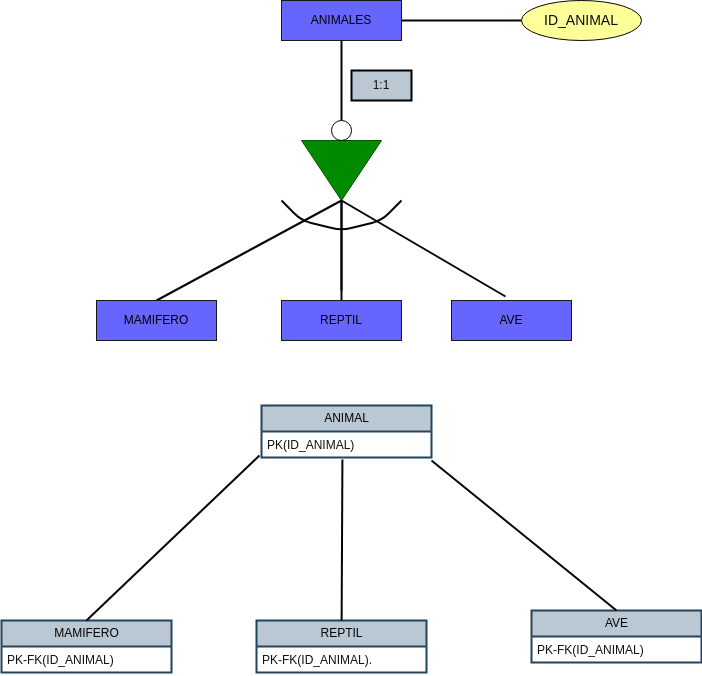

The diagram above was exported from draw.io. Its source (the exported page's mxGraphModel, read from the mxfile embedded in the PNG):
<mxGraphModel dx="1057" dy="764" grid="1" gridSize="10" guides="1" tooltips="1" connect="1" arrows="1" fold="1" page="1" pageScale="1" pageWidth="850" pageHeight="1100" background="#ffffff" math="0" shadow="0">
  <root>
    <mxCell id="0" />
    <mxCell id="1" parent="0" />
    <mxCell id="2" style="edgeStyle=none;html=1;entryX=0.5;entryY=0;entryDx=0;entryDy=0;strokeColor=#050505;strokeWidth=2;endArrow=none;endFill=0;" parent="1" source="4" target="6" edge="1">
      <mxGeometry relative="1" as="geometry" />
    </mxCell>
    <mxCell id="3" style="edgeStyle=none;html=1;entryX=0;entryY=0.5;entryDx=0;entryDy=0;strokeColor=#050505;strokeWidth=2;fontColor=#050505;endArrow=none;endFill=0;" parent="1" source="4" target="14" edge="1">
      <mxGeometry relative="1" as="geometry" />
    </mxCell>
    <mxCell id="4" value="ANIMALES" style="rounded=0;whiteSpace=wrap;html=1;fillStyle=auto;fillColor=#6666FF;strokeColor=#1b1818;" parent="1" vertex="1">
      <mxGeometry x="340" y="80" width="120" height="40" as="geometry" />
    </mxCell>
    <mxCell id="5" value="" style="triangle;whiteSpace=wrap;html=1;rotation=90;fillColor=#008a00;fontColor=#ffffff;strokeColor=#005700;" parent="1" vertex="1">
      <mxGeometry x="370" y="210" width="60" height="80" as="geometry" />
    </mxCell>
    <mxCell id="6" value="" style="ellipse;whiteSpace=wrap;html=1;aspect=fixed;" parent="1" vertex="1">
      <mxGeometry x="390" y="200" width="20" height="20" as="geometry" />
    </mxCell>
    <mxCell id="7" style="edgeStyle=none;html=1;entryX=1;entryY=0.5;entryDx=0;entryDy=0;endArrow=none;endFill=0;strokeColor=#050505;strokeWidth=2;exitX=0.5;exitY=0;exitDx=0;exitDy=0;" parent="1" source="15" target="5" edge="1">
      <mxGeometry relative="1" as="geometry">
        <mxPoint x="242.10312487106148" y="363.1036184889151" as="sourcePoint" />
      </mxGeometry>
    </mxCell>
    <mxCell id="8" style="edgeStyle=none;html=1;entryX=1;entryY=0.5;entryDx=0;entryDy=0;strokeColor=#050505;strokeWidth=2;endArrow=none;endFill=0;" parent="1" target="5" edge="1">
      <mxGeometry relative="1" as="geometry">
        <mxPoint x="400" y="370" as="sourcePoint" />
      </mxGeometry>
    </mxCell>
    <mxCell id="9" style="edgeStyle=none;html=1;entryX=1;entryY=0.5;entryDx=0;entryDy=0;strokeColor=#050505;strokeWidth=2;endArrow=none;endFill=0;exitX=0.45;exitY=-0.1;exitDx=0;exitDy=0;exitPerimeter=0;" parent="1" source="18" target="5" edge="1">
      <mxGeometry relative="1" as="geometry">
        <mxPoint x="566.7179882264861" y="363.35899411324317" as="sourcePoint" />
      </mxGeometry>
    </mxCell>
    <mxCell id="10" value="1:1" style="text;html=1;strokeColor=default;fillColor=#bac8d3;align=center;verticalAlign=middle;whiteSpace=wrap;rounded=0;shadow=0;sketch=0;strokeWidth=2;fontColor=#121212;" parent="1" vertex="1">
      <mxGeometry x="410" y="150" width="60" height="30" as="geometry" />
    </mxCell>
    <mxCell id="11" value="ANIMAL" style="swimlane;fontStyle=0;childLayout=stackLayout;horizontal=1;startSize=26;fillColor=#bac8d3;horizontalStack=0;resizeParent=1;resizeParentMax=0;resizeLast=0;collapsible=1;marginBottom=0;html=1;shadow=0;sketch=0;strokeColor=#23445d;strokeWidth=2;labelBackgroundColor=none;fontColor=#050505;" parent="1" vertex="1">
      <mxGeometry x="320" y="485" width="170" height="52" as="geometry" />
    </mxCell>
    <mxCell id="12" value="PK(ID_ANIMAL)" style="text;strokeColor=none;fillColor=none;align=left;verticalAlign=top;spacingLeft=4;spacingRight=4;overflow=hidden;rotatable=0;points=[[0,0.5],[1,0.5]];portConstraint=eastwest;whiteSpace=wrap;html=1;shadow=0;sketch=0;strokeWidth=2;fontColor=#121212;" parent="11" vertex="1">
      <mxGeometry y="26" width="170" height="26" as="geometry" />
    </mxCell>
    <mxCell id="13" value="" style="endArrow=none;html=1;strokeColor=#050505;strokeWidth=2;fontColor=#050505;" parent="1" edge="1">
      <mxGeometry width="50" height="50" relative="1" as="geometry">
        <mxPoint x="340" y="280" as="sourcePoint" />
        <mxPoint x="460" y="280" as="targetPoint" />
        <Array as="points">
          <mxPoint x="360" y="300" />
          <mxPoint x="400" y="310" />
          <mxPoint x="440" y="300" />
        </Array>
      </mxGeometry>
    </mxCell>
    <mxCell id="14" value="ID_ANIMAL" style="ellipse;whiteSpace=wrap;html=1;labelBackgroundColor=none;fillStyle=auto;strokeColor=#090707;fontSize=14;fontColor=#0c0c0e;fillColor=#FFFF99;" parent="1" vertex="1">
      <mxGeometry x="580" y="80" width="120" height="40" as="geometry" />
    </mxCell>
    <mxCell id="15" value="MAMIFERO" style="rounded=0;whiteSpace=wrap;html=1;fillStyle=auto;fillColor=#6666FF;strokeColor=#1b1818;" parent="1" vertex="1">
      <mxGeometry x="155" y="380" width="120" height="40" as="geometry" />
    </mxCell>
    <mxCell id="16" value="" style="edgeStyle=none;html=1;strokeColor=#050505;strokeWidth=2;fontColor=#050505;endArrow=none;endFill=0;" parent="1" source="17" target="5" edge="1">
      <mxGeometry relative="1" as="geometry" />
    </mxCell>
    <mxCell id="17" value="REPTIL" style="rounded=0;whiteSpace=wrap;html=1;fillStyle=auto;fillColor=#6666FF;strokeColor=#1b1818;" parent="1" vertex="1">
      <mxGeometry x="340" y="380" width="120" height="40" as="geometry" />
    </mxCell>
    <mxCell id="18" value="AVE" style="rounded=0;whiteSpace=wrap;html=1;fillStyle=auto;fillColor=#6666FF;strokeColor=#1b1818;" parent="1" vertex="1">
      <mxGeometry x="510" y="380" width="120" height="40" as="geometry" />
    </mxCell>
    <mxCell id="19" value="MAMIFERO" style="swimlane;fontStyle=0;childLayout=stackLayout;horizontal=1;startSize=26;fillColor=#bac8d3;horizontalStack=0;resizeParent=1;resizeParentMax=0;resizeLast=0;collapsible=1;marginBottom=0;html=1;shadow=0;sketch=0;strokeColor=#23445d;strokeWidth=2;labelBackgroundColor=none;fontColor=#050505;" parent="1" vertex="1">
      <mxGeometry x="60" y="700" width="170" height="52" as="geometry" />
    </mxCell>
    <mxCell id="20" value="PK-FK(ID_ANIMAL)" style="text;strokeColor=none;fillColor=none;align=left;verticalAlign=top;spacingLeft=4;spacingRight=4;overflow=hidden;rotatable=0;points=[[0,0.5],[1,0.5]];portConstraint=eastwest;whiteSpace=wrap;html=1;shadow=0;sketch=0;strokeWidth=2;fontColor=#121212;" parent="19" vertex="1">
      <mxGeometry y="26" width="170" height="26" as="geometry" />
    </mxCell>
    <mxCell id="21" value="REPTIL" style="swimlane;fontStyle=0;childLayout=stackLayout;horizontal=1;startSize=26;fillColor=#bac8d3;horizontalStack=0;resizeParent=1;resizeParentMax=0;resizeLast=0;collapsible=1;marginBottom=0;html=1;shadow=0;sketch=0;strokeColor=#23445d;strokeWidth=2;labelBackgroundColor=none;fontColor=#050505;" parent="1" vertex="1">
      <mxGeometry x="315" y="700" width="170" height="52" as="geometry" />
    </mxCell>
    <mxCell id="22" value="PK-FK(ID_ANIMAL)." style="text;strokeColor=none;fillColor=none;align=left;verticalAlign=top;spacingLeft=4;spacingRight=4;overflow=hidden;rotatable=0;points=[[0,0.5],[1,0.5]];portConstraint=eastwest;whiteSpace=wrap;html=1;shadow=0;sketch=0;strokeWidth=2;fontColor=#121212;" parent="21" vertex="1">
      <mxGeometry y="26" width="170" height="26" as="geometry" />
    </mxCell>
    <mxCell id="23" value="AVE" style="swimlane;fontStyle=0;childLayout=stackLayout;horizontal=1;startSize=26;fillColor=#bac8d3;horizontalStack=0;resizeParent=1;resizeParentMax=0;resizeLast=0;collapsible=1;marginBottom=0;html=1;shadow=0;sketch=0;strokeColor=#23445d;strokeWidth=2;labelBackgroundColor=none;fontColor=#050505;" parent="1" vertex="1">
      <mxGeometry x="590" y="690" width="170" height="52" as="geometry" />
    </mxCell>
    <mxCell id="24" value="PK-FK(ID_ANIMAL)" style="text;strokeColor=none;fillColor=none;align=left;verticalAlign=top;spacingLeft=4;spacingRight=4;overflow=hidden;rotatable=0;points=[[0,0.5],[1,0.5]];portConstraint=eastwest;whiteSpace=wrap;html=1;shadow=0;sketch=0;strokeWidth=2;fontColor=#121212;" parent="23" vertex="1">
      <mxGeometry y="26" width="170" height="26" as="geometry" />
    </mxCell>
    <mxCell id="25" value="" style="endArrow=none;html=1;strokeColor=#050505;strokeWidth=2;fontColor=#121212;entryX=-0.012;entryY=0.923;entryDx=0;entryDy=0;exitX=0.5;exitY=0;exitDx=0;exitDy=0;entryPerimeter=0;" parent="1" source="19" target="12" edge="1">
      <mxGeometry width="50" height="50" relative="1" as="geometry">
        <mxPoint x="130" y="600" as="sourcePoint" />
        <mxPoint x="180" y="550" as="targetPoint" />
      </mxGeometry>
    </mxCell>
    <mxCell id="26" value="" style="endArrow=none;html=1;strokeColor=#050505;strokeWidth=2;fontColor=#121212;entryX=0.476;entryY=1.077;entryDx=0;entryDy=0;entryPerimeter=0;" parent="1" source="21" target="12" edge="1">
      <mxGeometry width="50" height="50" relative="1" as="geometry">
        <mxPoint x="400" y="540" as="sourcePoint" />
        <mxPoint x="450" y="490" as="targetPoint" />
      </mxGeometry>
    </mxCell>
    <mxCell id="27" value="" style="endArrow=none;html=1;strokeColor=#050505;strokeWidth=2;fontColor=#121212;entryX=0.5;entryY=0;entryDx=0;entryDy=0;" parent="1" target="23" edge="1">
      <mxGeometry width="50" height="50" relative="1" as="geometry">
        <mxPoint x="490" y="540" as="sourcePoint" />
        <mxPoint x="450" y="490" as="targetPoint" />
      </mxGeometry>
    </mxCell>
  </root>
</mxGraphModel>